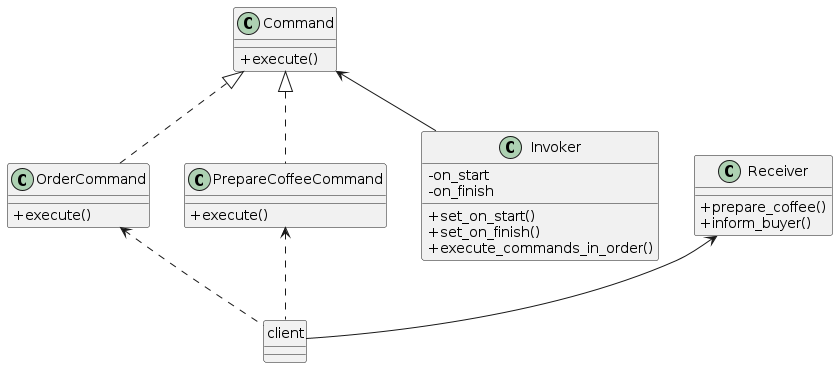

The diagram above was rendered by PlantUML. Its source (embedded in the PNG):
@startuml

    skinparam classAttributeIconSize 0

    OrderCommand <.. client
    PrepareCoffeeCommand <.. client

    Receiver <-- client

    Command <|.. OrderCommand
    Command <|.. PrepareCoffeeCommand

    Command <-- Invoker

    class Command {
    + execute()
    }

    class OrderCommand {
    + execute()
    }

    class PrepareCoffeeCommand {
    + execute()
    }

    class Invoker {
    - on_start
    - on_finish
    + set_on_start()
    + set_on_finish()
    + execute_commands_in_order()
    }

    class Receiver {
    + prepare_coffee()
    + inform_buyer()
    }

    hide client circle

@enduml